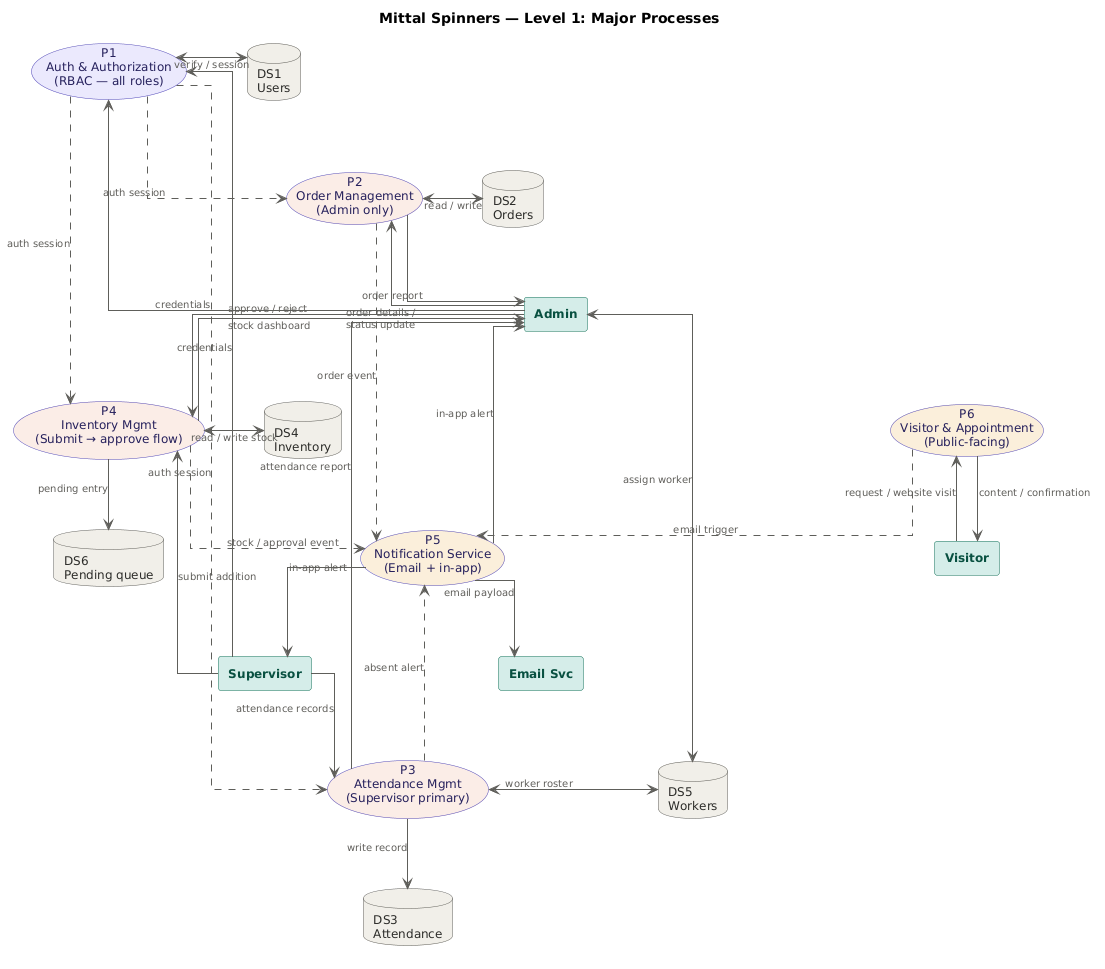

The diagram above was rendered by PlantUML. Its source (embedded in the PNG):
@startuml
title Mittal Spinners — Level 1: Major Processes

skinparam defaultFontSize 12
skinparam linetype ortho
skinparam nodesep 60
skinparam ranksep 70

skinparam rectangle {
  BackgroundColor #D5EDE8
  BorderColor #0F6E56
  FontColor #085041
  FontStyle bold
}
skinparam usecase {
  BackgroundColor #F0EEF9
  BorderColor #534AB7
  FontColor #26215C
}
skinparam database {
  BackgroundColor #F1EFE8
  BorderColor #5F5E5A
  FontColor #2C2C2A
}
skinparam arrow {
  Color #5F5E5A
  FontColor #5F5E5A
  FontSize 10
}

' ── Actors ──────────────────────
rectangle "Admin"       as Admin
rectangle "Supervisor"  as Sup
rectangle "Visitor"     as Vis
rectangle "Email Svc"   as Email

' ── Processes ───────────────────
usecase "P1\nAuth & Authorization\n(RBAC — all roles)" as P1 #EAE8FD
usecase "P2\nOrder Management\n(Admin only)"           as P2 #FAECE7
usecase "P3\nAttendance Mgmt\n(Supervisor primary)"    as P3 #FAECE7
usecase "P4\nInventory Mgmt\n(Submit → approve flow)"  as P4 #FAECE7
usecase "P5\nNotification Service\n(Email + in-app)"   as P5 #FAEEDA
usecase "P6\nVisitor & Appointment\n(Public-facing)"   as P6 #FAEEDA

' ── Data Stores ─────────────────
database "DS1\nUsers"          as DS1
database "DS2\nOrders"         as DS2
database "DS3\nAttendance"     as DS3
database "DS4\nInventory"      as DS4
database "DS5\nWorkers"        as DS5
database "DS6\nPending queue"  as DS6

' ── P1: Auth ────────────────────
Admin --> P1 : credentials
Sup   --> P1 : credentials
P1   <-> DS1 : verify / session
P1   ..>  P2 : auth session
P1   ..>  P3 : auth session
P1   ..>  P4 : auth session

' ── P2: Orders ──────────────────
Admin --> P2  : order details /\nstatus update
P2   <-> DS2  : read / write
Admin   <-> DS5  : assign worker
P2   -->  Admin : order report
P2   ..>  P5  : order event

' ── P3: Attendance ──────────────
Sup  --> P3   : attendance records
P3  <-> DS5   : worker roster
P3  --> DS3   : write record
P3  --> Admin  : attendance report
P3  ..>  P5   : absent alert

' ── P4: Inventory ───────────────
Sup   --> P4  : submit addition
Admin --> P4  : approve / reject
P4  <-> DS4   : read / write stock
P4  --> DS6   : pending entry
P4  --> Admin  : stock dashboard
P4  ..>  P5   : stock / approval event

' ── P5: Notifications ───────────
P5 --> Email  : email payload
P5 --> Admin  : in-app alert
P5 --> Sup    : in-app alert

' ── P6: Visitor ─────────────────
Vis --> P6    : request / website visit
P6  --> Vis   : content / confirmation
P6  ..>  P5   : email trigger
@enduml